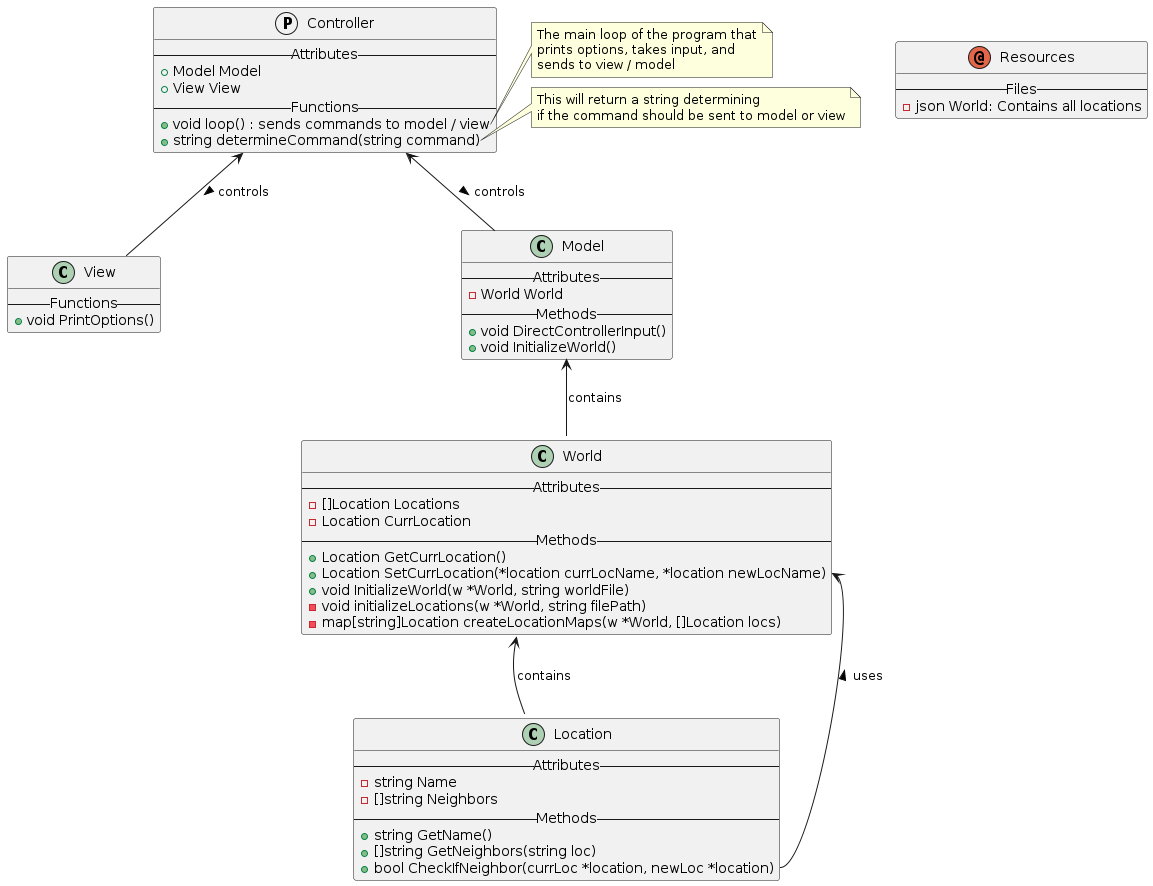

The diagram above was rendered by PlantUML. Its source (embedded in the PNG):
@startuml class_diagram
protocol   Controller {
    --Attributes--
    + Model Model
    + View View
    --Functions--
    + void loop() : sends commands to model / view
    + string determineCommand(string command)
}
note right of Controller::loop
    The main loop of the program that
    prints options, takes input, and
    sends to view / model
end note
note right of Controller::determineCommand
    This will return a string determining
    if the command should be sent to model or view
end note

class   View {
    --Functions--
    + void PrintOptions()
}
note right of View::printOptions
    Prints all the viable options
    depending on the player location
    and items that may be there
end note

class   Model {
    --Attributes--
    - World World
    --Methods--
    + void DirectControllerInput()
    + void InitializeWorld()
}
note right of Model::directControllerInput
    Takes command from controller 
    and directs to proper model
    methods
end note

class World {
    --Attributes--
    - []Location Locations
    - Location CurrLocation
    --Methods--
    + Location GetCurrLocation()
    + Location SetCurrLocation(*location currLocName, *location newLocName)
    + void InitializeWorld(w *World, string worldFile)
    - void initializeLocations(w *World, string filePath)
    - map[string]Location createLocationMaps(w *World, []Location locs)
}
note right of World::createLocations
    Takes JSON input to create locations
    for the worlds to be used
end note

class Location {
    --Attributes--
    - string Name 
    - []string Neighbors
    --Methods--
    + string GetName()
    + []string GetNeighbors(string loc)
    + bool CheckIfNeighbor(currLoc *location, newLoc *location)
}

annotation Resources {
    --Files--
    - json World: Contains all locations
}

Controller <-- Model : controls >
Controller <-- View : controls >
Model <-- World : contains
World <-- Location : contains
World::SetCurrLocation <-- Location::CheckIfNeighbor : uses <


@enduml